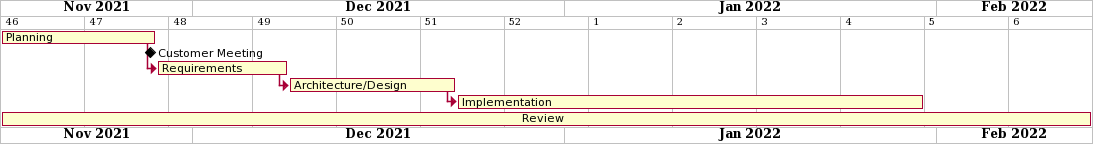

The diagram above was rendered by PlantUML. Its source (embedded in the PNG):
@startgantt
printscale weekly zoom 3
Project starts 15th of november 2021
[Planning] as [TASK1] lasts 13 days
[Customer Meeting] happens at [TASK1]'s end
[Requirements] lasts 11 days
[TASK1] -> [Requirements]
[Architecture/Design] lasts 14 days
[Requirements] -> [Architecture/Design]
[Implementation] lasts 39 days
[Architecture/Design] -> [Implementation]
[                                	                                                                                         Review] lasts 13 weeks
@endgantt